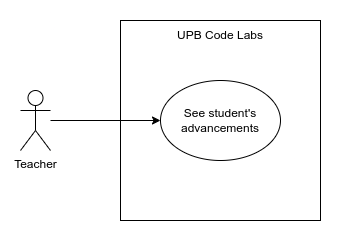

The diagram above was exported from draw.io. Its source (the exported page's mxGraphModel, read from the mxfile embedded in the PNG):
<mxGraphModel dx="989" dy="574" grid="1" gridSize="10" guides="1" tooltips="1" connect="1" arrows="1" fold="1" page="1" pageScale="1" pageWidth="850" pageHeight="1100" math="0" shadow="0">
  <root>
    <mxCell id="0" />
    <mxCell id="1" parent="0" />
    <mxCell id="2" value="" style="rounded=0;whiteSpace=wrap;html=1;strokeColor=none;" vertex="1" parent="1">
      <mxGeometry x="850" y="600" width="340" height="240" as="geometry" />
    </mxCell>
    <mxCell id="3" value="" style="rounded=0;whiteSpace=wrap;html=1;" vertex="1" parent="1">
      <mxGeometry x="970" y="620" width="200" height="200" as="geometry" />
    </mxCell>
    <mxCell id="4" style="edgeStyle=orthogonalEdgeStyle;rounded=0;orthogonalLoop=1;jettySize=auto;html=1;" edge="1" source="5" target="7" parent="1">
      <mxGeometry relative="1" as="geometry" />
    </mxCell>
    <mxCell id="5" value="Teacher" style="shape=umlActor;verticalLabelPosition=bottom;verticalAlign=top;html=1;outlineConnect=0;" vertex="1" parent="1">
      <mxGeometry x="870" y="690" width="30" height="60" as="geometry" />
    </mxCell>
    <mxCell id="6" value="UPB Code Labs" style="text;html=1;strokeColor=none;fillColor=none;align=center;verticalAlign=middle;whiteSpace=wrap;rounded=0;" vertex="1" parent="1">
      <mxGeometry x="1025" y="620" width="90" height="30" as="geometry" />
    </mxCell>
    <mxCell id="7" value="See student's advancements" style="ellipse;whiteSpace=wrap;html=1;" vertex="1" parent="1">
      <mxGeometry x="1010" y="680" width="120" height="80" as="geometry" />
    </mxCell>
  </root>
</mxGraphModel>